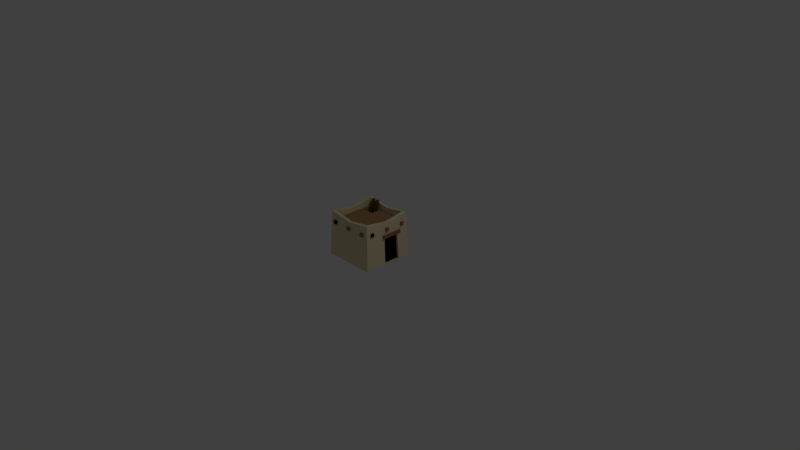 # Source: house4s.blend  (saved by Blender 2.78.0; exported with 4.5.12 LTS)
import bpy
from mathutils import Matrix  # noqa: F401  (used for matrix-valued properties, if any)

bpy.ops.wm.read_factory_settings(use_empty=True)
scene = bpy.context.scene
scene.name = 'Scene'

# ---- collections
col_collection_1 = bpy.data.collections.new('Collection 1'); scene.collection.children.link(col_collection_1)

# ---- materials (node trees are filled in below, after node groups)
mat_material = bpy.data.materials.new('Material')
mat_material.alpha_threshold = 0.0
mat_material.use_transparent_shadow = False
mat_material.diffuse_color = (0.8, 0.6935, 0.4258, 1.0)
mat_material.roughness = 0.5
mat_material.line_color = (0.0, 0.0, 0.0, 1.0)
mat_material_002 = bpy.data.materials.new('Material.002')
mat_material_002.alpha_threshold = 0.0
mat_material_002.use_transparent_shadow = False
mat_material_002.diffuse_color = (0.0, 0.0, 0.0, 1.0)
mat_material_002.roughness = 0.5
mat_material_005 = bpy.data.materials.new('Material.005')
mat_material_005.alpha_threshold = 0.0
mat_material_005.use_transparent_shadow = False
mat_material_005.diffuse_color = (0.3757, 0.1535, 0.08768, 1.0)
mat_material_005.roughness = 0.5
mat_material_006 = bpy.data.materials.new('Material.006')
mat_material_006.alpha_threshold = 0.0
mat_material_006.use_transparent_shadow = False
mat_material_006.diffuse_color = (0.3672, 0.2225, 0.1142, 1.0)
mat_material_006.roughness = 0.5
mat_wood = bpy.data.materials.new('wood')
mat_wood.alpha_threshold = 0.0
mat_wood.use_transparent_shadow = False
mat_wood.diffuse_color = (0.1282, 0.08769, 0.01844, 1.0)
mat_wood.roughness = 0.5
mat_material_003 = bpy.data.materials.new('Material.003')
mat_material_003.alpha_threshold = 0.0
mat_material_003.use_transparent_shadow = False
mat_material_003.diffuse_color = (0.8, 0.6935, 0.4258, 1.0)
mat_material_003.roughness = 0.5
mat_material_003.line_color = (0.0, 0.0, 0.0, 1.0)
mat_material_004 = bpy.data.materials.new('Material.004')
mat_material_004.alpha_threshold = 0.0
mat_material_004.use_transparent_shadow = False
mat_material_004.diffuse_color = (0.0, 0.0, 0.0, 1.0)
mat_material_004.roughness = 0.5
mat_material_007 = bpy.data.materials.new('Material.007')
mat_material_007.alpha_threshold = 0.0
mat_material_007.use_transparent_shadow = False
mat_material_007.diffuse_color = (0.3757, 0.1535, 0.08768, 1.0)
mat_material_007.roughness = 0.5
mat_material_008 = bpy.data.materials.new('Material.008')
mat_material_008.alpha_threshold = 0.0
mat_material_008.use_transparent_shadow = False
mat_material_008.diffuse_color = (0.3672, 0.2225, 0.1142, 1.0)
mat_material_008.roughness = 0.5

# ---- material node trees

# ---- world
world_world = bpy.data.worlds.new('World'); scene.world = world_world
world_world.color = (0.05088, 0.05088, 0.05088)
world_world.use_sun_shadow = False
world_world.sun_shadow_jitter_overblur = 0.0
world_world.cycles.sampling_method = 'MANUAL'

# ---- cameras
cam_camera = bpy.data.cameras.new('Camera')
cam_camera.clip_end = 100.0
cam_camera.lens = 35.0
cam_camera.sensor_width = 32.0
cam_camera.sensor_height = 18.0
cam_camera.ortho_scale = 7.314
cam_camera.dof.focus_distance = 0.0
cam_camera.dof.aperture_fstop = 128.0

# ---- lights
light_lamp = bpy.data.lights.new('Lamp', 'POINT')
light_lamp.transmission_factor = 0.0
light_lamp.cutoff_distance = 30.0
light_lamp.energy = 100.0
light_lamp.shadow_buffer_clip_start = 1.001
light_lamp.shadow_soft_size = 0.1
light_lamp.shadow_maximum_resolution = 0.006
light_lamp.use_absolute_resolution = True

# ---- meshes
me_cube = bpy.data.meshes.new('Cube')
me_cube.from_pydata([(-0.3573, -0.3443, 0.003238), (-0.3573, 0.3623, 0.003238), (0.3564, 0.3623, 0.003238), (0.3564, -0.3443, 0.003238), (-0.329, -0.3163, 0.6089), (-0.329, 0.3343, 0.6089), (0.3281, 0.3343, 0.6089), (0.3281, -0.3163, 0.6089), (-0.2935, -0.2812, 0.6092), (-0.2935, 0.2991, 0.6092), (0.2926, -0.2812, 0.6092), (0.2926, 0.2991, 0.6092), (-0.2935, -0.2812, 0.4988), (-0.2935, 0.2991, 0.4988), (0.2926, -0.2812, 0.4988), (0.2926, 0.2991, 0.4988), (0.3548, 0.08978, 0.003286), (0.3548, -0.1104, 0.003286), (0.3251, -0.06747, 0.4055), (0.3251, 0.2137, 0.4055), (0.3251, -0.06747, 0.3684), (0.3251, 0.2137, 0.3684), (0.3622, -0.06747, 0.4055), (0.3622, 0.2137, 0.4055), (0.3622, -0.06747, 0.3684), (0.3622, 0.2137, 0.3684), (0.3557, 0.1853, 0.007271), (0.3557, -0.04656, 0.007271), (0.3376, 0.1761, 0.3711), (0.3376, -0.03738, 0.3711), (0.3266, 0.1853, 0.007271), (0.3266, -0.04656, 0.007271), (0.3085, 0.1761, 0.3711), (0.3085, -0.03738, 0.3711), (-0.2623, 0.1463, 0.4988), (-0.2623, 0.2605, 0.4988), (-0.09935, 0.1463, 0.4988), (-0.09935, 0.2605, 0.4988), (-0.2623, 0.1463, 0.3772), (-0.2623, 0.2605, 0.3772), (-0.09935, 0.1463, 0.3772), (-0.09935, 0.2605, 0.3772), (-0.3573, 0.008975, 0.003238), (-0.329, 0.008975, 0.5619), (0.3281, 0.008975, 0.5619), (-0.2935, 0.008975, 0.5622), (0.2926, 0.008975, 0.5622), (-0.2935, 0.008975, 0.4988), (0.2926, 0.008975, 0.4988), (0.3557, 0.06936, 0.007271), (0.3376, 0.06936, 0.3711), (0.3266, 0.06936, 0.007271), (0.3085, 0.06936, 0.3711), (-0.2623, 0.2034, 0.4988), (-0.09935, 0.2034, 0.4988), (-0.2623, 0.2034, 0.3772), (-0.09935, 0.2034, 0.3772), (-0.0004376, -0.3443, 0.003238), (-0.0004375, 0.3623, 0.003238), (-0.0004377, -0.3163, 0.5619), (-0.0004374, 0.3343, 0.5619), (-0.0004377, -0.2812, 0.5622), (-0.0004374, 0.2991, 0.5622), (-0.0004377, -0.2812, 0.4988), (-0.0004374, 0.2991, 0.4988), (-0.1808, 0.1463, 0.4988), (-0.1808, 0.2605, 0.4988), (-0.1808, 0.1463, 0.3772), (-0.1808, 0.2605, 0.3772), (-0.1808, 0.2034, 0.3772)], [], [(57, 58, 2, 3), (60, 5, 9, 62), (42, 43, 5, 1), (58, 60, 6, 2), (59, 57, 3, 7), (46, 11, 15, 48), (43, 4, 8, 45), (44, 6, 11, 46), (59, 7, 10, 61), (64, 13, 35, 66), (61, 10, 14, 63), (62, 9, 13, 64), (45, 8, 12, 47), (3, 2, 16, 17), (18, 19, 21, 20), (20, 21, 25, 24), (24, 25, 23, 22), (22, 23, 19, 18), (20, 24, 22, 18), (25, 21, 19, 23), (7, 3, 27, 29), (50, 29, 33, 52), (3, 2, 26, 49, 27), (2, 6, 28, 26), (44, 7, 29, 50), (51, 52, 33, 31), (26, 28, 32, 30), (29, 27, 31, 33), (49, 26, 30, 51), (54, 37, 41, 56), (47, 12, 34, 53), (48, 15, 37, 54), (63, 14, 36, 65), (69, 56, 41, 68), (65, 36, 40, 67), (66, 35, 39, 68), (53, 34, 38, 55), (35, 53, 55, 39), (67, 40, 56, 69), (14, 48, 54, 36), (13, 47, 53, 35), (36, 54, 56, 40), (27, 49, 51, 31), (30, 32, 52, 51), (6, 44, 50, 28), (28, 50, 52, 32), (9, 45, 47, 13), (7, 44, 46, 10), (5, 43, 45, 9), (10, 46, 48, 14), (0, 4, 43, 42), (38, 67, 69, 55), (37, 66, 68, 41), (34, 65, 67, 38), (55, 69, 68, 39), (12, 63, 65, 34), (11, 62, 64, 15), (8, 61, 63, 12), (15, 64, 66, 37), (4, 59, 61, 8), (4, 0, 57, 59), (1, 5, 60, 58), (6, 60, 62, 11), (0, 42, 1, 58, 57)])
me_cube.polygons.foreach_set('material_index', [0, 0, 0, 0, 0, 0, 0, 0, 0, 3, 0, 0, 0, 0, 2, 2, 2, 2, 2, 2, 0, 0, 0, 0, 0, 1, 0, 0, 0, 3, 3, 3, 3, 1, 3, 3, 3, 3, 1, 3, 3, 3, 0, 1, 0, 0, 0, 0, 0, 0, 0, 1, 3, 3, 1, 3, 0, 0, 3, 0, 0, 0, 0, 0])
me_cube.materials.append(mat_material)
me_cube.materials.append(mat_material_002)
me_cube.materials.append(mat_material_005)
me_cube.materials.append(mat_material_006)
me_cube.use_remesh_preserve_volume = False
me_cube.use_remesh_preserve_attributes = False
me_cube.use_mirror_vertex_groups = False
me_cube.update()
me_cube_002 = bpy.data.meshes.new('Cube.002')
me_cube_002.from_pydata([(-1.015, 0.3897, 0.3203), (-0.2027, 0.1798, 0.3492), (-0.2028, 0.2796, 0.6244), (-0.2308, 0.1798, 0.3492), (-0.2309, 0.2795, 0.6244), (-0.2027, 0.2062, 0.3396), (-0.2029, 0.3059, 0.6148), (-0.2308, 0.2062, 0.3396), (-0.2309, 0.3059, 0.6148), (-0.1352, 0.1799, 0.3492), (-0.1354, 0.2796, 0.6244), (-0.1633, 0.1799, 0.3492), (-0.1635, 0.2796, 0.6244), (-0.1353, 0.2063, 0.3396), (-0.1354, 0.306, 0.6148), (-0.1634, 0.2063, 0.3396), (-0.1635, 0.306, 0.6148), (-0.2438, 0.2812, 0.5516), (-0.2438, 0.2899, 0.5754), (-0.1195, 0.2814, 0.5516), (-0.1195, 0.2901, 0.5754), (-0.2438, 0.2573, 0.5603), (-0.2438, 0.266, 0.5841), (-0.1195, 0.2575, 0.5603), (-0.1195, 0.2662, 0.5841), (-0.2438, 0.2618, 0.4983), (-0.2438, 0.2705, 0.5221), (-0.1195, 0.262, 0.4983), (-0.1195, 0.2707, 0.5221), (-0.2437, 0.238, 0.507), (-0.2437, 0.2466, 0.5308), (-0.1195, 0.2381, 0.507), (-0.1195, 0.2468, 0.5308), (-0.2437, 0.2413, 0.442), (-0.2437, 0.25, 0.4659), (-0.1195, 0.2415, 0.442), (-0.1195, 0.2502, 0.4659), (-0.2437, 0.2175, 0.4507), (-0.2437, 0.2262, 0.4746), (-0.1194, 0.2176, 0.4507), (-0.1194, 0.2263, 0.4746), (-0.2437, 0.2209, 0.3858), (-0.2437, 0.2296, 0.4096), (-0.1194, 0.221, 0.3858), (-0.1194, 0.2297, 0.4096), (-0.2437, 0.197, 0.3945), (-0.2437, 0.2057, 0.4183), (-0.1194, 0.1972, 0.3945), (-0.1194, 0.2059, 0.4183)], [], [(1, 2, 4, 3), (3, 4, 8, 7), (7, 8, 6, 5), (5, 6, 2, 1), (3, 7, 5, 1), (8, 4, 2, 6), (9, 10, 12, 11), (11, 12, 16, 15), (15, 16, 14, 13), (13, 14, 10, 9), (11, 15, 13, 9), (16, 12, 10, 14), (17, 18, 20, 19), (19, 20, 24, 23), (23, 24, 22, 21), (21, 22, 18, 17), (19, 23, 21, 17), (24, 20, 18, 22), (25, 26, 28, 27), (27, 28, 32, 31), (31, 32, 30, 29), (29, 30, 26, 25), (27, 31, 29, 25), (32, 28, 26, 30), (33, 34, 36, 35), (35, 36, 40, 39), (39, 40, 38, 37), (37, 38, 34, 33), (35, 39, 37, 33), (40, 36, 34, 38), (41, 42, 44, 43), (43, 44, 48, 47), (47, 48, 46, 45), (45, 46, 42, 41), (43, 47, 45, 41), (48, 44, 42, 46)])
me_cube_002.materials.append(mat_wood)
me_cube_002.use_remesh_preserve_volume = False
me_cube_002.use_remesh_preserve_attributes = False
me_cube_002.use_mirror_vertex_groups = False
me_cube_002.update()
me_cube_001 = bpy.data.meshes.new('Cube.001')
me_cube_001.from_pydata([(0.3149, -0.2643, 0.4558), (0.3149, -0.2643, 0.4981), (0.3149, -0.222, 0.4558), (0.3149, -0.222, 0.4981), (0.3572, -0.2643, 0.4558), (0.3572, -0.2643, 0.4981), (0.3572, -0.222, 0.4558), (0.3572, -0.222, 0.4981), (0.3572, 0.2723, 0.4981), (0.3572, 0.2723, 0.4558), (0.3572, 0.23, 0.4981), (0.3572, 0.23, 0.4558), (0.3149, 0.2723, 0.4981), (0.3149, 0.2723, 0.4558), (0.3149, 0.23, 0.4981), (0.3149, 0.23, 0.4558), (0.3149, -0.2643, 0.4558), (0.3149, -0.2643, 0.4981), (0.3149, -0.222, 0.4558), (0.3149, -0.222, 0.4981), (0.3572, -0.2643, 0.4558), (0.3572, -0.2643, 0.4981), (0.3572, -0.222, 0.4558), (0.3572, -0.222, 0.4981), (0.3572, 0.02413, 0.4981), (0.3572, 0.02413, 0.4558), (0.3572, -0.01823, 0.4981), (0.3572, -0.01823, 0.4558), (0.3149, 0.02413, 0.4981), (0.3149, 0.02413, 0.4558), (0.3149, -0.01823, 0.4981), (0.3149, -0.01823, 0.4558), (-0.3547, -0.2643, 0.4558), (-0.3547, -0.2643, 0.4981), (-0.3547, -0.222, 0.4558), (-0.3547, -0.222, 0.4981), (-0.3123, -0.2643, 0.4558), (-0.3123, -0.2643, 0.4981), (-0.3123, -0.222, 0.4558), (-0.3123, -0.222, 0.4981), (-0.3123, 0.2723, 0.4981), (-0.3123, 0.2723, 0.4558), (-0.3123, 0.23, 0.4981), (-0.3123, 0.23, 0.4558), (-0.3547, 0.2723, 0.4981), (-0.3547, 0.2723, 0.4558), (-0.3547, 0.23, 0.4981), (-0.3547, 0.23, 0.4558), (-0.3547, -0.2643, 0.4558), (-0.3547, -0.2643, 0.4981), (-0.3547, -0.222, 0.4558), (-0.3547, -0.222, 0.4981), (-0.3123, -0.2643, 0.4558), (-0.3123, -0.2643, 0.4981), (-0.3123, -0.222, 0.4558), (-0.3123, -0.222, 0.4981), (-0.3123, 0.02413, 0.4981), (-0.3123, 0.02413, 0.4558), (-0.3123, -0.01823, 0.4981), (-0.3123, -0.01823, 0.4558), (-0.3547, 0.02413, 0.4981), (-0.3547, 0.02413, 0.4558), (-0.3547, -0.01823, 0.4981), (-0.3547, -0.01823, 0.4558), (-0.2699, -0.3056, 0.4558), (-0.2699, -0.3056, 0.4981), (-0.2275, -0.3056, 0.4558), (-0.2275, -0.3056, 0.4981), (-0.2699, -0.3479, 0.4558), (-0.2699, -0.3479, 0.4981), (-0.2275, -0.3479, 0.4558), (-0.2275, -0.3479, 0.4981), (0.2668, -0.3479, 0.4981), (0.2668, -0.3479, 0.4558), (0.2244, -0.3479, 0.4981), (0.2244, -0.3479, 0.4558), (0.2668, -0.3056, 0.4981), (0.2668, -0.3056, 0.4558), (0.2244, -0.3056, 0.4981), (0.2244, -0.3056, 0.4558), (-0.2699, -0.3056, 0.4558), (-0.2699, -0.3056, 0.4981), (-0.2275, -0.3056, 0.4558), (-0.2275, -0.3056, 0.4981), (-0.2699, -0.3479, 0.4558), (-0.2699, -0.3479, 0.4981), (-0.2275, -0.3479, 0.4558), (-0.2275, -0.3479, 0.4981), (0.01854, -0.3479, 0.4981), (0.01854, -0.3479, 0.4558), (-0.02382, -0.3479, 0.4981), (-0.02382, -0.3479, 0.4558), (0.01854, -0.3056, 0.4981), (0.01854, -0.3056, 0.4558), (-0.02382, -0.3056, 0.4981), (-0.02382, -0.3056, 0.4558), (-0.2699, 0.3627, 0.4558), (-0.2699, 0.3627, 0.4981), (-0.2275, 0.3627, 0.4558), (-0.2275, 0.3627, 0.4981), (-0.2699, 0.3203, 0.4558), (-0.2699, 0.3203, 0.4981), (-0.2275, 0.3203, 0.4558), (-0.2275, 0.3203, 0.4981), (0.2668, 0.3203, 0.4981), (0.2668, 0.3203, 0.4558), (0.2244, 0.3203, 0.4981), (0.2244, 0.3203, 0.4558), (0.2668, 0.3627, 0.4981), (0.2668, 0.3627, 0.4558), (0.2244, 0.3627, 0.4981), (0.2244, 0.3627, 0.4558), (-0.2699, 0.3627, 0.4558), (-0.2699, 0.3627, 0.4981), (-0.2275, 0.3627, 0.4558), (-0.2275, 0.3627, 0.4981), (-0.2699, 0.3203, 0.4558), (-0.2699, 0.3203, 0.4981), (-0.2275, 0.3203, 0.4558), (-0.2275, 0.3203, 0.4981), (0.01854, 0.3203, 0.4981), (0.01854, 0.3203, 0.4558), (-0.02382, 0.3203, 0.4981), (-0.02382, 0.3203, 0.4558), (0.01854, 0.3627, 0.4981), (0.01854, 0.3627, 0.4558), (-0.02382, 0.3627, 0.4981), (-0.02382, 0.3627, 0.4558)], [], [(0, 1, 3, 2), (2, 3, 7, 6), (6, 7, 5, 4), (4, 5, 1, 0), (2, 6, 4, 0), (7, 3, 1, 5), (8, 12, 14, 10), (13, 9, 11, 15), (11, 10, 14, 15), (9, 8, 10, 11), (13, 12, 8, 9), (15, 14, 12, 13), (16, 17, 19, 18), (18, 19, 23, 22), (22, 23, 21, 20), (20, 21, 17, 16), (18, 22, 20, 16), (23, 19, 17, 21), (24, 28, 30, 26), (29, 25, 27, 31), (27, 26, 30, 31), (25, 24, 26, 27), (29, 28, 24, 25), (31, 30, 28, 29), (32, 33, 35, 34), (34, 35, 39, 38), (38, 39, 37, 36), (36, 37, 33, 32), (34, 38, 36, 32), (39, 35, 33, 37), (40, 44, 46, 42), (45, 41, 43, 47), (43, 42, 46, 47), (41, 40, 42, 43), (45, 44, 40, 41), (47, 46, 44, 45), (48, 49, 51, 50), (50, 51, 55, 54), (54, 55, 53, 52), (52, 53, 49, 48), (50, 54, 52, 48), (55, 51, 49, 53), (56, 60, 62, 58), (61, 57, 59, 63), (59, 58, 62, 63), (57, 56, 58, 59), (61, 60, 56, 57), (63, 62, 60, 61), (64, 65, 67, 66), (66, 67, 71, 70), (70, 71, 69, 68), (68, 69, 65, 64), (66, 70, 68, 64), (71, 67, 65, 69), (72, 76, 78, 74), (77, 73, 75, 79), (75, 74, 78, 79), (73, 72, 74, 75), (77, 76, 72, 73), (79, 78, 76, 77), (80, 81, 83, 82), (82, 83, 87, 86), (86, 87, 85, 84), (84, 85, 81, 80), (82, 86, 84, 80), (87, 83, 81, 85), (88, 92, 94, 90), (93, 89, 91, 95), (91, 90, 94, 95), (89, 88, 90, 91), (93, 92, 88, 89), (95, 94, 92, 93), (96, 97, 99, 98), (98, 99, 103, 102), (102, 103, 101, 100), (100, 101, 97, 96), (98, 102, 100, 96), (103, 99, 97, 101), (104, 108, 110, 106), (109, 105, 107, 111), (107, 106, 110, 111), (105, 104, 106, 107), (109, 108, 104, 105), (111, 110, 108, 109), (112, 113, 115, 114), (114, 115, 119, 118), (118, 119, 117, 116), (116, 117, 113, 112), (114, 118, 116, 112), (119, 115, 113, 117), (120, 124, 126, 122), (125, 121, 123, 127), (123, 122, 126, 127), (121, 120, 122, 123), (125, 124, 120, 121), (127, 126, 124, 125)])
me_cube_001.polygons.foreach_set('material_index', [2, 2, 2, 2, 2, 2, 2, 2, 2, 2, 2, 2, 2, 2, 2, 2, 2, 2, 2, 2, 2, 2, 2, 2, 2, 2, 2, 2, 2, 2, 2, 2, 2, 2, 2, 2, 2, 2, 2, 2, 2, 2, 2, 2, 2, 2, 2, 2, 2, 2, 2, 2, 2, 2, 2, 2, 2, 2, 2, 2, 2, 2, 2, 2, 2, 2, 2, 2, 2, 2, 2, 2, 2, 2, 2, 2, 2, 2, 2, 2, 2, 2, 2, 2, 2, 2, 2, 2, 2, 2, 2, 2, 2, 2, 2, 2])
me_cube_001.materials.append(mat_material_003)
me_cube_001.materials.append(mat_material_004)
me_cube_001.materials.append(mat_material_007)
me_cube_001.materials.append(mat_material_008)
me_cube_001.use_remesh_preserve_volume = False
me_cube_001.use_remesh_preserve_attributes = False
me_cube_001.use_mirror_vertex_groups = False
me_cube_001.update()

# ---- objects
ob_cube = bpy.data.objects.new('Cube', me_cube)
ob_lamp = bpy.data.objects.new('Lamp', light_lamp)
ob_camera = bpy.data.objects.new('Camera', cam_camera)
ob_ladder = bpy.data.objects.new('ladder', me_cube_002)
ob_cube_001 = bpy.data.objects.new('Cube.001', me_cube_001)

# ---- transforms, parenting, visibility, modifiers, constraints
ob_cube.location = (0.0, 0.0, 0.0)
ob_cube.lock_rotations_4d = False
ob_cube.empty_display_type = 'ARROWS'
ob_cube.lineart.crease_threshold = 0.0
ob_lamp.location = (4.076, 1.005, 5.904)
ob_lamp.rotation_euler = (0.6503, 0.05522, 1.866)
ob_lamp.lock_rotations_4d = False
ob_lamp.empty_display_type = 'ARROWS'
ob_lamp.color = (0.0, 0.0, 0.0, 0.0)
ob_lamp.lineart.crease_threshold = 0.0
ob_camera.location = (7.481, -6.508, 5.344)
ob_camera.rotation_euler = (1.109, 0.0, 0.8149)
ob_camera.lock_rotations_4d = False
ob_camera.empty_display_type = 'ARROWS'
ob_camera.color = (0.0, 0.0, 0.0, 0.0)
ob_camera.display_type = 'WIRE'
ob_camera.lineart.crease_threshold = 0.0
ob_ladder.location = (0.0, 0.0, 0.0)
ob_ladder.lineart.crease_threshold = 0.0
ob_cube_001.location = (0.0, 0.0, 0.0)
ob_cube_001.lock_rotations_4d = False
ob_cube_001.empty_display_type = 'ARROWS'
ob_cube_001.lineart.crease_threshold = 0.0

# ---- collection membership
col_collection_1.objects.link(ob_cube)
col_collection_1.objects.link(ob_lamp)
col_collection_1.objects.link(ob_camera)
col_collection_1.objects.link(ob_ladder)
col_collection_1.objects.link(ob_cube_001)

# ---- scene / render settings (as saved in the file)
scene.camera = ob_camera
scene.frame_start = 1; scene.frame_end = 250; scene.frame_set(1)
scene.render.engine = 'BLENDER_EEVEE_NEXT'
scene.render.resolution_percentage = 50
scene.render.dither_intensity = 0.0
scene.cycles.use_denoising = False
scene.cycles.samples = 128
scene.cycles.sampling_pattern = 'TABULATED_SOBOL'
scene.cycles.light_sampling_threshold = 0.0
scene.cycles.use_adaptive_sampling = False
scene.cycles.use_light_tree = False
scene.cycles.blur_glossy = 0.0
scene.cycles.sample_clamp_indirect = 0.0
scene.view_settings.view_transform = 'Standard'
bpy.context.view_layer.update()
